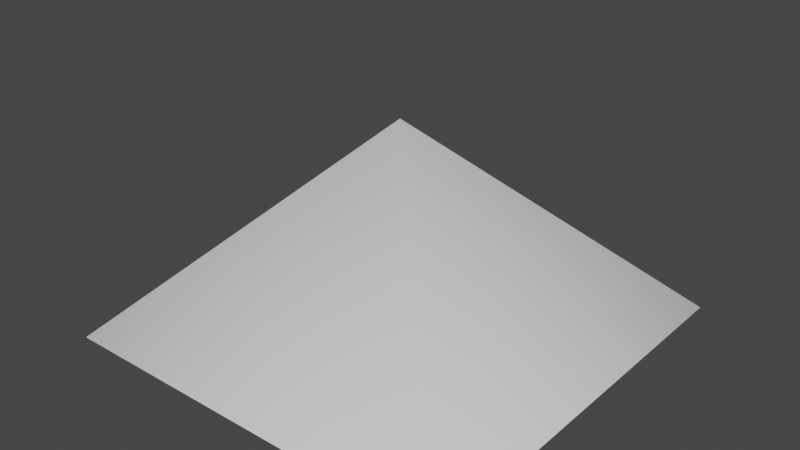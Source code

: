 # Source: pyramid.blend  (saved by Blender 2.80.75; exported with 4.5.12 LTS)
import bpy
from mathutils import Matrix  # noqa: F401  (used for matrix-valued properties, if any)

bpy.ops.wm.read_factory_settings(use_empty=True)
scene = bpy.context.scene
scene.name = 'Scene'

# ---- materials (node trees are filled in below, after node groups)
mat_pyramid = bpy.data.materials.new('Pyramid')
mat_pyramid.use_backface_culling = True
mat_pyramid.use_transparent_shadow = False
mat_pyramid.diffuse_color = (1.0, 0.0, 0.0, 1.0)

# ---- material node trees
mat_pyramid.use_nodes = True; mat_pyramid.node_tree.nodes.clear()
_N = mat_pyramid.node_tree.nodes; _L = mat_pyramid.node_tree.links
n0 = _N.new('ShaderNodeOutputMaterial'); n0.name = 'Material Output'; n0.location = (300, 300)
n1 = _N.new('ShaderNodeBsdfPrincipled'); n1.name = 'Principled BSDF'; n1.location = (10, 300)
n1.distribution = 'GGX'
n1.subsurface_method = 'BURLEY'
n1.inputs[3].default_value = 1.45
n1.inputs[27].default_value = (0.0, 0.0, 0.0, 1.0)
n1.inputs[28].default_value = 1.0
_L.new(n1.outputs[0], n0.inputs[0])
n0.is_active_output = True

# ---- world
world_world = bpy.data.worlds.new('World'); scene.world = world_world
world_world.use_nodes = True; world_world.node_tree.nodes.clear()
_N = world_world.node_tree.nodes; _L = world_world.node_tree.links
n0 = _N.new('ShaderNodeOutputWorld'); n0.name = 'World Output'; n0.location = (300, 300)
n1 = _N.new('ShaderNodeBackground'); n1.name = 'Background'; n1.location = (10, 300)
n1.inputs[0].default_value = (0.05088, 0.05088, 0.05088, 1.0)
_L.new(n1.outputs[0], n0.inputs[0])
n0.is_active_output = True
world_world.color = (0.05088, 0.05088, 0.05088)
world_world.use_sun_shadow = False
world_world.sun_shadow_jitter_overblur = 0.0

# ---- meshes
me_pyramid = bpy.data.meshes.new('Pyramid')
me_pyramid.from_pydata([(-1.0, -1.0, -1.0), (1.0, -1.0, -1.0), (-1.0, 1.0, -1.0), (1.0, 1.0, -1.0), (0.0, 0.0, 0.0)], [], [(4, 3, 2), (4, 2, 0), (1, 4, 0), (1, 3, 4), (0, 2, 3, 1)])
me_pyramid.polygons.foreach_set('use_smooth', [True] * 5)
_k = set([(0, 1), (0, 2), (1, 3), (2, 3)])
me_pyramid.attributes.new('sharp_edge', 'BOOLEAN', 'EDGE').data.foreach_set('value', [ (min(e.vertices), max(e.vertices)) in _k for e in me_pyramid.edges])
_uv = me_pyramid.uv_layers.new(name='MyUV')
_uv.uv.foreach_set('vector', [0.5, 0.5, 0.0, 0.0, 1.0, 0.0, 0.5, 0.5, 1.0, 0.0, 1.0, 1.0, 0.0, 1.0, 0.5, 0.5, 1.0, 1.0, 0.0, 1.0, 0.0, 0.0, 0.5, 0.5, 1.0, 1.0, 1.0, 0.0, 0.0, 0.0, 0.0, 1.0])
me_pyramid.materials.append(mat_pyramid)
me_pyramid.use_remesh_preserve_volume = False
me_pyramid.use_remesh_preserve_attributes = False
me_pyramid.use_mirror_vertex_groups = False
me_pyramid.update()

# ---- objects
ob_pyramid = bpy.data.objects.new('Pyramid', me_pyramid)

# ---- transforms, parenting, visibility, modifiers, constraints
ob_pyramid.location = (0.0, 0.0, 1.0)
ob_pyramid.show_wire = True
ob_pyramid.show_all_edges = True
ob_pyramid.lineart.crease_threshold = 0.0

# ---- collection membership
scene.collection.objects.link(ob_pyramid)

# ---- scene / render settings (as saved in the file)
scene.frame_start = 1; scene.frame_end = 250; scene.frame_set(0)
scene.render.engine = 'BLENDER_EEVEE_NEXT'
scene.cycles.use_denoising = False
scene.cycles.samples = 128
scene.cycles.sampling_pattern = 'TABULATED_SOBOL'
scene.cycles.use_adaptive_sampling = False
scene.cycles.use_light_tree = False
scene.view_settings.view_transform = 'Filmic'
bpy.context.view_layer.update()

# ---- added for rendering (the .blend has no active camera and no usable light): camera, sun
cam_auto = bpy.data.cameras.new('AutoCamera')
cam_auto.lens = 50.0
cam_auto.sensor_width = 36.0
cam_auto.clip_end = 1000.0
ob_auto_camera = bpy.data.objects.new('AutoCamera', cam_auto)
scene.collection.objects.link(ob_auto_camera)
ob_auto_camera.location = (2.77567, -3.33081, 2.72054)
ob_auto_camera.rotation_euler = (1.09748, -7.21219e-08, 0.694738)
scene.camera = ob_auto_camera
light_auto_sun = bpy.data.lights.new('AutoSun', 'SUN')
light_auto_sun.energy = 3.0
light_auto_sun.angle = 0.0523599
ob_auto_sun = bpy.data.objects.new('AutoSun', light_auto_sun)
scene.collection.objects.link(ob_auto_sun)
ob_auto_sun.rotation_euler = (0.872665, 0.174533, 0.523599)
bpy.context.view_layer.update()
